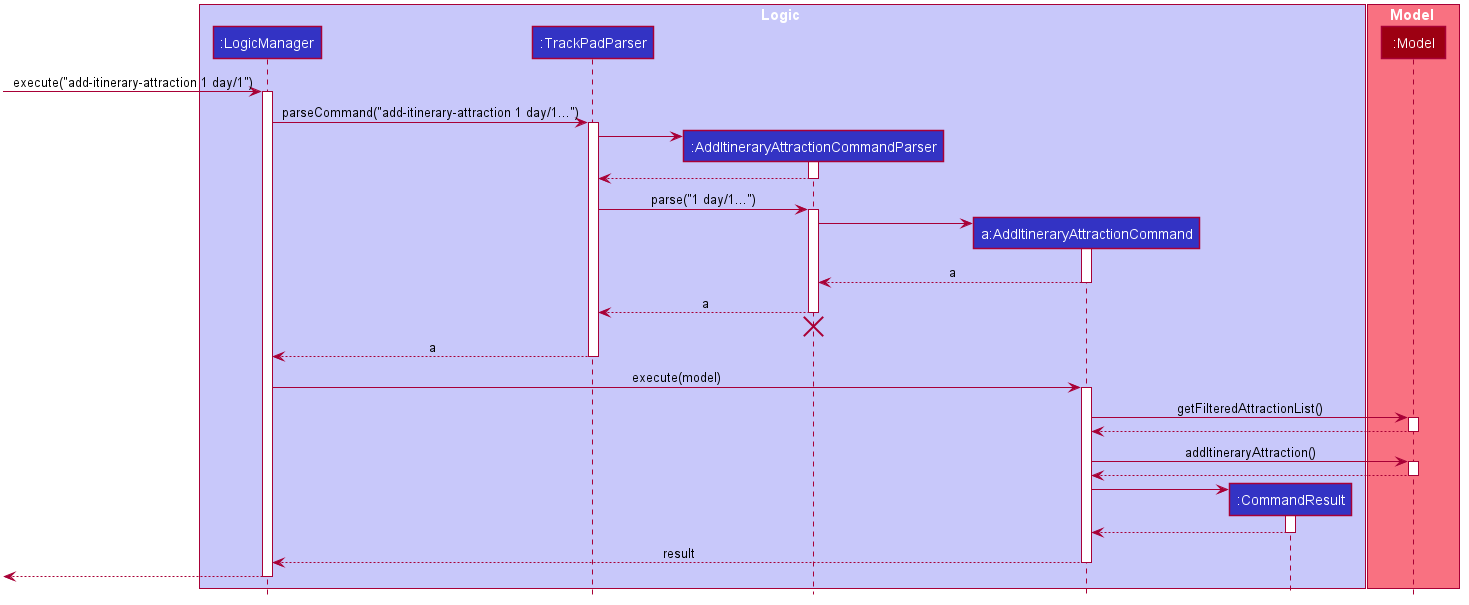

The diagram above was rendered by PlantUML. Its source (embedded in the PNG):
@startuml








skinparam BackgroundColor #FFFFFFF

skinparam Shadowing false

skinparam Class {
    FontColor #FFFFFF
    BorderThickness 1
    BorderColor #FFFFFF
    StereotypeFontColor #FFFFFF
    FontName Arial
}

skinparam Actor {
    BorderColor #000000
    Color #000000
    FontName Arial
}

skinparam Sequence {
    MessageAlign center
    BoxFontSize 15
    BoxPadding 0
    BoxFontColor #FFFFFF
    FontName Arial
}

skinparam Participant {
    FontColor #FFFFFFF
    Padding 20
}

skinparam MinClassWidth 50
skinparam ParticipantPadding 10
skinparam Shadowing false
skinparam DefaultTextAlignment center
skinparam packageStyle Rectangle

hide footbox
hide members
hide circle

box Logic #C8C8FA
participant ":LogicManager" as LogicManager #3333C4
participant ":TrackPadParser" as TrackPadParser #3333C4
participant ":AddItineraryAttractionCommandParser" as AddItineraryAttractionCommandParser #3333C4
participant "a:AddItineraryAttractionCommand" as AddItineraryAttractionCommand #3333C4
participant ":CommandResult" as CommandResult #3333C4
end box

box Model #F97181
participant ":Model" as Model #9D0012
end box

[-> LogicManager : execute("add-itinerary-attraction 1 day/1")
activate LogicManager

LogicManager -> TrackPadParser : parseCommand("add-itinerary-attraction 1 day/1...")
activate TrackPadParser

create AddItineraryAttractionCommandParser
TrackPadParser -> AddItineraryAttractionCommandParser
activate AddItineraryAttractionCommandParser

AddItineraryAttractionCommandParser --> TrackPadParser
deactivate AddItineraryAttractionCommandParser

TrackPadParser -> AddItineraryAttractionCommandParser : parse("1 day/1...")
activate AddItineraryAttractionCommandParser

create AddItineraryAttractionCommand
AddItineraryAttractionCommandParser -> AddItineraryAttractionCommand
activate AddItineraryAttractionCommand

AddItineraryAttractionCommand --> AddItineraryAttractionCommandParser : a
deactivate AddItineraryAttractionCommand

AddItineraryAttractionCommandParser --> TrackPadParser : a
deactivate AddItineraryAttractionCommandParser
AddItineraryAttractionCommandParser -[hidden]-> TrackPadParser
destroy AddItineraryAttractionCommandParser

TrackPadParser --> LogicManager : a
deactivate TrackPadParser

LogicManager -> AddItineraryAttractionCommand : execute(model)
activate AddItineraryAttractionCommand

AddItineraryAttractionCommand -> Model : getFilteredAttractionList()
activate Model

Model --> AddItineraryAttractionCommand
deactivate Model

AddItineraryAttractionCommand -> Model : addItineraryAttraction()
activate Model

Model --> AddItineraryAttractionCommand
deactivate Model

create CommandResult
AddItineraryAttractionCommand -> CommandResult
activate CommandResult

CommandResult --> AddItineraryAttractionCommand
deactivate CommandResult

AddItineraryAttractionCommand --> LogicManager : result
deactivate AddItineraryAttractionCommand

[<--LogicManager
deactivate LogicManager
@enduml